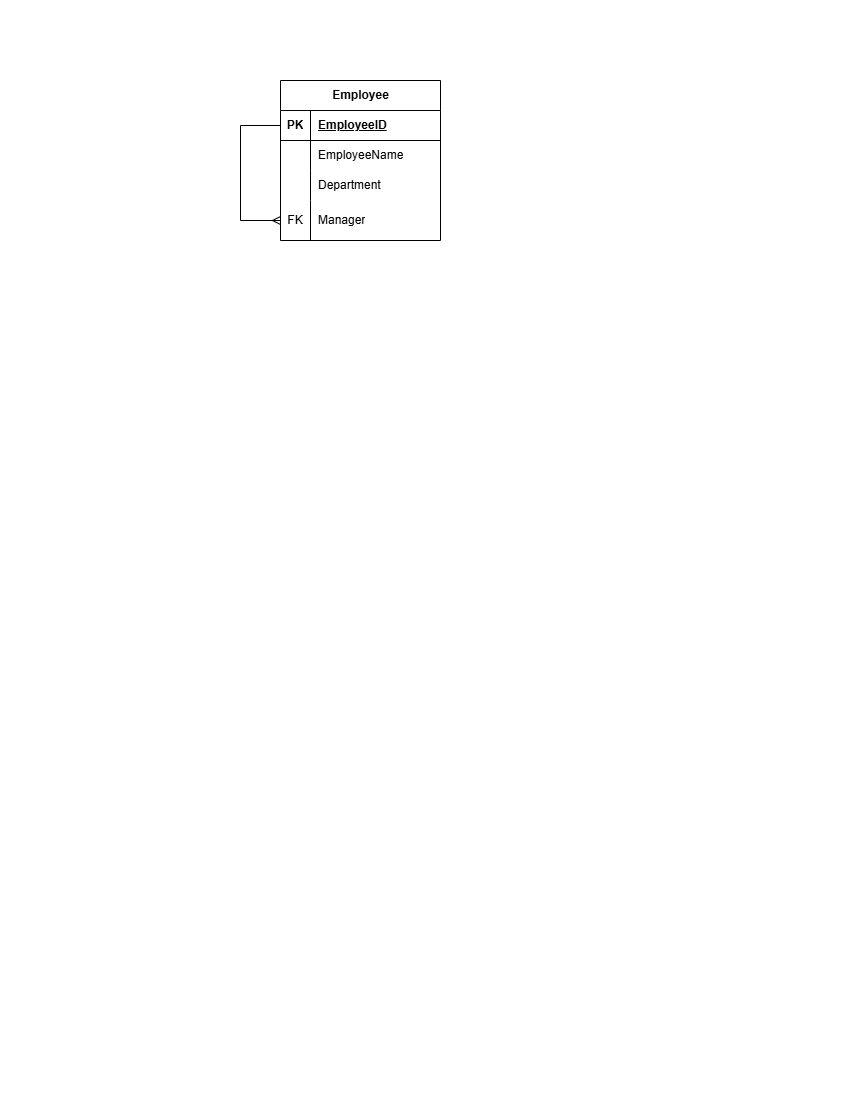

The diagram above was exported from draw.io. Its source (the exported page's mxGraphModel, read from the mxfile embedded in the PNG):
<mxGraphModel dx="1058" dy="519" grid="1" gridSize="10" guides="1" tooltips="1" connect="1" arrows="1" fold="1" page="1" pageScale="1" pageWidth="850" pageHeight="1100" math="0" shadow="0">
  <root>
    <mxCell id="0" />
    <mxCell id="1" parent="0" />
    <mxCell id="vfSys3A0PF6XOm3RcdGr-15" edge="1" parent="1" source="vfSys3A0PF6XOm3RcdGr-2" style="edgeStyle=orthogonalEdgeStyle;rounded=0;orthogonalLoop=1;jettySize=auto;html=1;exitX=0;exitY=0.5;exitDx=0;exitDy=0;entryX=0;entryY=0.5;entryDx=0;entryDy=0;defaultLabelBackgroundColor=page;endArrow=ERmany;endFill=0;" target="vfSys3A0PF6XOm3RcdGr-11">
      <mxGeometry relative="1" as="geometry">
        <Array as="points">
          <mxPoint x="240" y="125" />
          <mxPoint x="240" y="220" />
        </Array>
      </mxGeometry>
    </mxCell>
    <mxCell id="vfSys3A0PF6XOm3RcdGr-1" parent="1" style="shape=table;startSize=30;container=1;collapsible=1;childLayout=tableLayout;fixedRows=1;rowLines=0;fontStyle=1;align=center;resizeLast=1;html=1;" value="Employee" vertex="1">
      <mxGeometry height="160" width="160" x="280" y="80" as="geometry" />
    </mxCell>
    <mxCell id="vfSys3A0PF6XOm3RcdGr-2" parent="vfSys3A0PF6XOm3RcdGr-1" style="shape=tableRow;horizontal=0;startSize=0;swimlaneHead=0;swimlaneBody=0;fillColor=none;collapsible=0;dropTarget=0;points=[[0,0.5],[1,0.5]];portConstraint=eastwest;top=0;left=0;right=0;bottom=1;" value="" vertex="1">
      <mxGeometry height="30" width="160" y="30" as="geometry" />
    </mxCell>
    <mxCell id="vfSys3A0PF6XOm3RcdGr-3" parent="vfSys3A0PF6XOm3RcdGr-2" style="shape=partialRectangle;connectable=0;fillColor=none;top=0;left=0;bottom=0;right=0;fontStyle=1;overflow=hidden;whiteSpace=wrap;html=1;" value="PK" vertex="1">
      <mxGeometry height="30" width="30" as="geometry">
        <mxRectangle height="30" width="30" as="alternateBounds" />
      </mxGeometry>
    </mxCell>
    <mxCell id="vfSys3A0PF6XOm3RcdGr-4" parent="vfSys3A0PF6XOm3RcdGr-2" style="shape=partialRectangle;connectable=0;fillColor=none;top=0;left=0;bottom=0;right=0;align=left;spacingLeft=6;fontStyle=5;overflow=hidden;whiteSpace=wrap;html=1;" value="&lt;span style=&quot;text-align: center; white-space: nowrap;&quot;&gt;Employee&lt;/span&gt;ID" vertex="1">
      <mxGeometry height="30" width="130" x="30" as="geometry">
        <mxRectangle height="30" width="130" as="alternateBounds" />
      </mxGeometry>
    </mxCell>
    <mxCell id="vfSys3A0PF6XOm3RcdGr-5" parent="vfSys3A0PF6XOm3RcdGr-1" style="shape=tableRow;horizontal=0;startSize=0;swimlaneHead=0;swimlaneBody=0;fillColor=none;collapsible=0;dropTarget=0;points=[[0,0.5],[1,0.5]];portConstraint=eastwest;top=0;left=0;right=0;bottom=0;" value="" vertex="1">
      <mxGeometry height="30" width="160" y="60" as="geometry" />
    </mxCell>
    <mxCell id="vfSys3A0PF6XOm3RcdGr-6" parent="vfSys3A0PF6XOm3RcdGr-5" style="shape=partialRectangle;connectable=0;fillColor=none;top=0;left=0;bottom=0;right=0;editable=1;overflow=hidden;whiteSpace=wrap;html=1;" value="" vertex="1">
      <mxGeometry height="30" width="30" as="geometry">
        <mxRectangle height="30" width="30" as="alternateBounds" />
      </mxGeometry>
    </mxCell>
    <mxCell id="vfSys3A0PF6XOm3RcdGr-7" parent="vfSys3A0PF6XOm3RcdGr-5" style="shape=partialRectangle;connectable=0;fillColor=none;top=0;left=0;bottom=0;right=0;align=left;spacingLeft=6;overflow=hidden;whiteSpace=wrap;html=1;" value="EmployeeName" vertex="1">
      <mxGeometry height="30" width="130" x="30" as="geometry">
        <mxRectangle height="30" width="130" as="alternateBounds" />
      </mxGeometry>
    </mxCell>
    <mxCell id="vfSys3A0PF6XOm3RcdGr-8" parent="vfSys3A0PF6XOm3RcdGr-1" style="shape=tableRow;horizontal=0;startSize=0;swimlaneHead=0;swimlaneBody=0;fillColor=none;collapsible=0;dropTarget=0;points=[[0,0.5],[1,0.5]];portConstraint=eastwest;top=0;left=0;right=0;bottom=0;" value="" vertex="1">
      <mxGeometry height="30" width="160" y="90" as="geometry" />
    </mxCell>
    <mxCell id="vfSys3A0PF6XOm3RcdGr-9" parent="vfSys3A0PF6XOm3RcdGr-8" style="shape=partialRectangle;connectable=0;fillColor=none;top=0;left=0;bottom=0;right=0;editable=1;overflow=hidden;whiteSpace=wrap;html=1;" value="" vertex="1">
      <mxGeometry height="30" width="30" as="geometry">
        <mxRectangle height="30" width="30" as="alternateBounds" />
      </mxGeometry>
    </mxCell>
    <mxCell id="vfSys3A0PF6XOm3RcdGr-10" parent="vfSys3A0PF6XOm3RcdGr-8" style="shape=partialRectangle;connectable=0;fillColor=none;top=0;left=0;bottom=0;right=0;align=left;spacingLeft=6;overflow=hidden;whiteSpace=wrap;html=1;" value="Department" vertex="1">
      <mxGeometry height="30" width="130" x="30" as="geometry">
        <mxRectangle height="30" width="130" as="alternateBounds" />
      </mxGeometry>
    </mxCell>
    <mxCell id="vfSys3A0PF6XOm3RcdGr-11" parent="vfSys3A0PF6XOm3RcdGr-1" style="shape=tableRow;horizontal=0;startSize=0;swimlaneHead=0;swimlaneBody=0;fillColor=none;collapsible=0;dropTarget=0;points=[[0,0.5],[1,0.5]];portConstraint=eastwest;top=0;left=0;right=0;bottom=0;" value="" vertex="1">
      <mxGeometry height="40" width="160" y="120" as="geometry" />
    </mxCell>
    <mxCell id="vfSys3A0PF6XOm3RcdGr-12" parent="vfSys3A0PF6XOm3RcdGr-11" style="shape=partialRectangle;connectable=0;fillColor=none;top=0;left=0;bottom=0;right=0;editable=1;overflow=hidden;whiteSpace=wrap;html=1;" value="FK" vertex="1">
      <mxGeometry height="40" width="30" as="geometry">
        <mxRectangle height="40" width="30" as="alternateBounds" />
      </mxGeometry>
    </mxCell>
    <mxCell id="vfSys3A0PF6XOm3RcdGr-13" parent="vfSys3A0PF6XOm3RcdGr-11" style="shape=partialRectangle;connectable=0;fillColor=none;top=0;left=0;bottom=0;right=0;align=left;spacingLeft=6;overflow=hidden;whiteSpace=wrap;html=1;" value="Manager" vertex="1">
      <mxGeometry height="40" width="130" x="30" as="geometry">
        <mxRectangle height="40" width="130" as="alternateBounds" />
      </mxGeometry>
    </mxCell>
  </root>
</mxGraphModel>